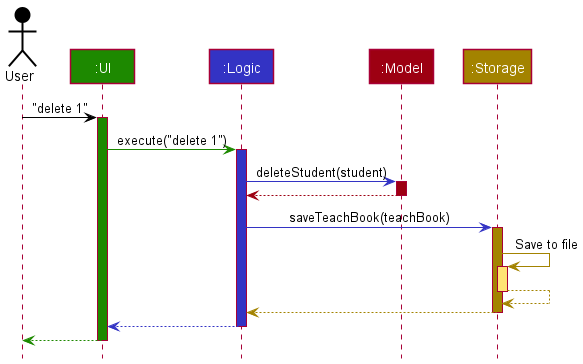

The diagram above was rendered by PlantUML. Its source (embedded in the PNG):
@startuml
!include style.puml

Actor User as user USER_COLOR
Participant ":UI" as ui UI_COLOR
Participant ":Logic" as logic LOGIC_COLOR
Participant ":Model" as model MODEL_COLOR
Participant ":Storage" as storage STORAGE_COLOR

user -[USER_COLOR]> ui : "delete 1"
activate ui UI_COLOR

ui -[UI_COLOR]> logic : execute("delete 1")
activate logic LOGIC_COLOR

logic -[LOGIC_COLOR]> model : deleteStudent(student)
activate model MODEL_COLOR

model -[MODEL_COLOR]-> logic
deactivate model

logic -[LOGIC_COLOR]> storage : saveTeachBook(teachBook)
activate storage STORAGE_COLOR

storage -[STORAGE_COLOR]> storage : Save to file
activate storage STORAGE_COLOR_T1
storage --[STORAGE_COLOR]> storage
deactivate storage

storage --[STORAGE_COLOR]> logic
deactivate storage

logic --[LOGIC_COLOR]> ui
deactivate logic

ui--[UI_COLOR]> user
deactivate ui
@enduml